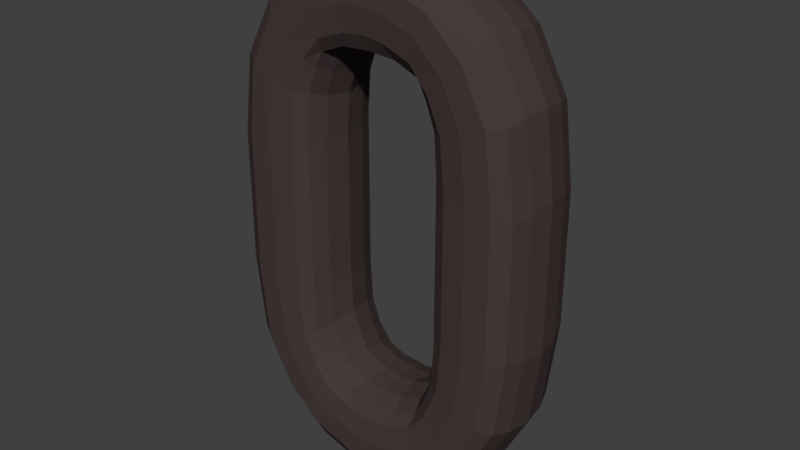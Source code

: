 # Source: ShackleWall.blend  (saved by Blender 2.78.0; exported with 4.5.12 LTS)
import bpy
from mathutils import Matrix  # noqa: F401  (used for matrix-valued properties, if any)

bpy.ops.wm.read_factory_settings(use_empty=True)
scene = bpy.context.scene
scene.name = 'Scene'

# ---- collections
col_collection_1 = bpy.data.collections.new('Collection 1'); scene.collection.children.link(col_collection_1)

# ---- materials (node trees are filled in below, after node groups)
mat_material_001 = bpy.data.materials.new('Material.001')
mat_material_001.alpha_threshold = 0.0
mat_material_001.use_transparent_shadow = False
mat_material_001.diffuse_color = (0.06372, 0.04503, 0.04371, 1.0)
mat_material_001.roughness = 0.5
mat_material_001.specular_intensity = 1.0
mat_material_001.line_color = (0.0, 0.0, 0.0, 1.0)

# ---- material node trees

# ---- world
world_world = bpy.data.worlds.new('World'); scene.world = world_world
world_world.color = (0.05088, 0.05088, 0.05088)
world_world.use_sun_shadow = False
world_world.sun_shadow_jitter_overblur = 0.0
world_world.cycles.sampling_method = 'MANUAL'

# ---- meshes
me_cube_008 = bpy.data.meshes.new('Cube.008')
me_cube_008.from_pydata([(1.491, -0.8405, 0.0), (1.491, -0.8405, 1.669), (1.491, 0.8405, 0.0), (1.491, 0.8405, 1.669), (3.093, -0.8705, 0.0), (3.093, -0.8705, 1.351), (3.093, 0.8705, 0.0), (3.093, 0.8705, 1.351), (1.431, -0.8405, 2.53), (1.431, 0.8405, 2.53), (2.888, -0.8705, 2.959), (2.888, 0.8705, 2.959), (1.246, -0.8405, 3.035), (1.246, 0.8405, 3.035), (2.278, -0.8705, 4.115), (2.278, 0.8705, 4.115), (1.073, -0.8405, 3.369), (1.073, 0.8405, 3.369), (1.31, -0.8705, 4.947), (1.31, 0.8705, 4.947), (0.5784, -0.8405, 3.568), (0.5784, 0.8405, 3.568), (0.3198, -0.8705, 5.246), (0.3198, 0.8705, 5.246), (0.0, -0.8405, 3.607), (0.0, 0.8405, 3.607), (0.0, -0.8705, 5.284), (0.0, 0.8705, 5.284), (1.272, 0.0, 0.0), (1.272, 0.0, 1.483), (3.272, 0.0, 0.0), (3.272, 0.0, 1.483), (1.212, 0.0, 2.343), (3.068, 0.0, 3.091), (1.027, 0.0, 2.848), (2.457, 0.0, 4.246), (0.8543, 0.0, 3.183), (1.49, 0.0, 5.079), (0.3596, 0.0, 3.382), (0.4993, 0.0, 5.377), (0.0, 0.0, 3.42), (0.0, 0.0, 5.416), (2.272, 1.075, 0.0), (2.272, 1.075, 1.483), (2.272, -1.075, 0.0), (2.272, -1.075, 1.483), (2.14, 1.075, 2.717), (2.14, -1.075, 2.717), (1.742, 1.075, 3.547), (1.742, -1.075, 3.547), (1.172, 1.075, 4.131), (1.172, -1.075, 4.131), (0.4294, 1.075, 4.38), (0.4294, -1.075, 4.38), (0.0, 1.075, 4.418), (0.0, -1.075, 4.418), (1.772, 1.0, 0.0), (1.772, -1.0, 1.483), (1.676, -1.0, 2.53), (1.384, -1.0, 3.198), (1.013, -1.0, 3.657), (0.3945, -1.0, 3.881), (0.0, -1.0, 3.919), (1.772, 1.0, 1.483), (1.772, -1.0, 0.0), (1.676, 1.0, 2.53), (1.384, 1.0, 3.198), (1.013, 1.0, 3.657), (0.3945, 1.0, 3.881), (0.0, 1.0, 3.919), (2.772, 1.054, 1.483), (2.772, -1.054, 0.0), (2.604, 1.054, 2.904), (2.1, 1.054, 3.897), (1.331, 1.054, 4.605), (0.4644, 1.054, 4.878), (0.0, 1.054, 4.917), (2.772, 1.054, 0.0), (2.772, -1.054, 1.483), (2.604, -1.054, 2.904), (2.1, -1.054, 3.897), (1.331, -1.054, 4.605), (0.4644, -1.054, 4.878), (0.0, -1.054, 4.917), (1.36, -0.5, 0.0), (3.206, -0.5, 1.439), (3.002, -0.5, 3.047), (2.391, -0.5, 4.202), (1.424, -0.5, 5.035), (0.4335, -0.5, 5.333), (0.0, -0.5, 5.372), (1.36, -0.5, 1.543), (3.206, -0.5, 0.0), (1.301, -0.5, 2.404), (1.115, -0.5, 2.909), (0.9425, -0.5, 3.243), (0.4478, -0.5, 3.442), (0.0, -0.5, 3.481), (1.36, 0.5, 1.543), (3.206, 0.5, 0.0), (1.301, 0.5, 2.404), (1.115, 0.5, 2.909), (0.9425, 0.5, 3.243), (0.4478, 0.5, 3.442), (0.0, 0.5, 3.481), (1.36, 0.5, 0.0), (3.206, 0.5, 1.439), (3.002, 0.5, 3.047), (2.391, 0.5, 4.202), (1.424, 0.5, 5.035), (0.4335, 0.5, 5.333), (0.0, 0.5, 5.372)], [], [(105, 98, 3, 2), (77, 70, 7, 6), (92, 85, 5, 4), (64, 57, 1, 0), (106, 7, 11, 107), (107, 11, 15, 108), (91, 1, 8, 93), (78, 5, 10, 79), (63, 3, 9, 65), (80, 14, 18, 81), (93, 8, 12, 94), (79, 10, 14, 80), (65, 9, 13, 66), (109, 19, 23, 110), (66, 13, 17, 67), (108, 15, 19, 109), (94, 12, 16, 95), (96, 20, 24, 97), (95, 16, 20, 96), (81, 18, 22, 82), (67, 17, 21, 68), (82, 22, 26, 83), (68, 21, 25, 69), (110, 23, 27, 111), (89, 39, 41, 90), (102, 36, 38, 103), (103, 38, 40, 104), (101, 34, 36, 102), (87, 35, 37, 88), (88, 37, 39, 89), (100, 32, 34, 101), (98, 29, 32, 100), (86, 33, 35, 87), (85, 31, 33, 86), (99, 106, 31, 30), (84, 91, 29, 28), (75, 52, 54, 76), (61, 53, 55, 62), (74, 50, 52, 75), (60, 51, 53, 61), (73, 48, 50, 74), (72, 46, 48, 73), (58, 47, 49, 59), (59, 49, 51, 60), (70, 43, 46, 72), (57, 45, 47, 58), (71, 78, 45, 44), (56, 63, 43, 42), (2, 3, 63, 56), (1, 57, 58, 8), (12, 59, 60, 16), (8, 58, 59, 12), (16, 60, 61, 20), (20, 61, 62, 24), (52, 68, 69, 54), (50, 67, 68, 52), (48, 66, 67, 50), (46, 65, 66, 48), (43, 63, 65, 46), (44, 45, 57, 64), (4, 5, 78, 71), (7, 70, 72, 11), (11, 72, 73, 15), (15, 73, 74, 19), (19, 74, 75, 23), (23, 75, 76, 27), (53, 82, 83, 55), (51, 81, 82, 53), (47, 79, 80, 49), (49, 80, 81, 51), (45, 78, 79, 47), (42, 43, 70, 77), (0, 1, 91, 84), (5, 85, 86, 10), (10, 86, 87, 14), (18, 88, 89, 22), (14, 87, 88, 18), (22, 89, 90, 26), (36, 95, 96, 38), (38, 96, 97, 40), (34, 94, 95, 36), (32, 93, 94, 34), (29, 91, 93, 32), (30, 31, 85, 92), (6, 7, 106, 99), (3, 98, 100, 9), (9, 100, 101, 13), (13, 101, 102, 17), (21, 103, 104, 25), (17, 102, 103, 21), (39, 110, 111, 41), (35, 108, 109, 37), (37, 109, 110, 39), (33, 107, 108, 35), (31, 106, 107, 33), (28, 29, 98, 105)])
me_cube_008.materials.append(mat_material_001)
me_cube_008.use_remesh_preserve_volume = False
me_cube_008.use_remesh_preserve_attributes = False
me_cube_008.use_mirror_vertex_groups = False
me_cube_008.update()

# ---- objects
ob_cube_006 = bpy.data.objects.new('Cube.006', me_cube_008)

# ---- transforms, parenting, visibility, modifiers, constraints
ob_cube_006.location = (0.0, 0.0, 1.27)
ob_cube_006.rotation_euler = (0.0, -0.0, 9.425)
ob_cube_006.scale = (0.1541, 0.1541, 0.1541)
ob_cube_006.lineart.crease_threshold = 0.0
_m = ob_cube_006.modifiers.new('Mirror', 'MIRROR')
_m.use_axis = (True, False, True)
_m.use_clip = True

# ---- collection membership
col_collection_1.objects.link(ob_cube_006)

# ---- scene / render settings (as saved in the file)
scene.frame_start = 1; scene.frame_end = 250; scene.frame_set(1)
scene.render.engine = 'BLENDER_EEVEE_NEXT'
scene.render.resolution_percentage = 50
scene.render.dither_intensity = 0.0
scene.cycles.use_denoising = False
scene.cycles.samples = 128
scene.cycles.sampling_pattern = 'TABULATED_SOBOL'
scene.cycles.light_sampling_threshold = 0.0
scene.cycles.use_adaptive_sampling = False
scene.cycles.use_light_tree = False
scene.cycles.blur_glossy = 0.0
scene.cycles.sample_clamp_indirect = 0.0
scene.view_settings.view_transform = 'Standard'
bpy.context.view_layer.update()

# ---- added for rendering (the .blend has no active camera and no usable light): camera, sun
cam_auto = bpy.data.cameras.new('AutoCamera')
cam_auto.lens = 50.0
cam_auto.sensor_width = 36.0
cam_auto.clip_end = 1000.0
ob_auto_camera = bpy.data.objects.new('AutoCamera', cam_auto)
scene.collection.objects.link(ob_auto_camera)
ob_auto_camera.location = (1.83012, -2.19614, 2.73368)
ob_auto_camera.rotation_euler = (1.09748, -7.21219e-08, 0.694738)
scene.camera = ob_auto_camera
light_auto_sun = bpy.data.lights.new('AutoSun', 'SUN')
light_auto_sun.energy = 3.0
light_auto_sun.angle = 0.0523599
ob_auto_sun = bpy.data.objects.new('AutoSun', light_auto_sun)
scene.collection.objects.link(ob_auto_sun)
ob_auto_sun.rotation_euler = (0.872665, 0.174533, 0.523599)
bpy.context.view_layer.update()
